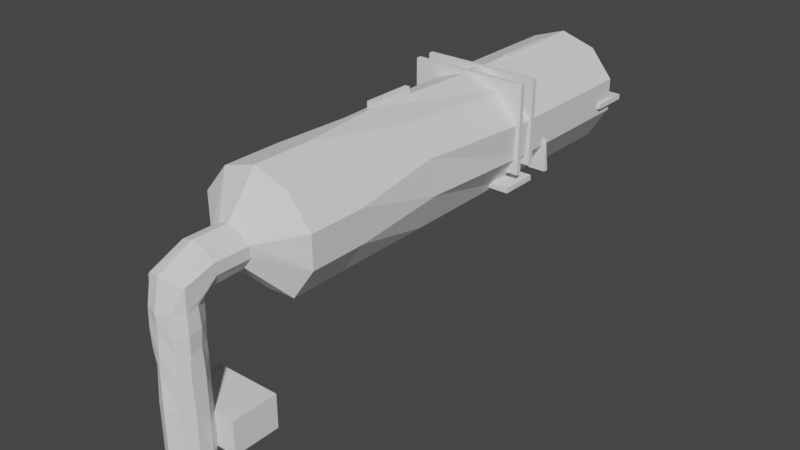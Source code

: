 # Source: Cave_Scene_4_Map.blend  (saved by Blender 3.6.11; exported with 4.5.12 LTS)
import bpy
from mathutils import Matrix  # noqa: F401  (used for matrix-valued properties, if any)

bpy.ops.wm.read_factory_settings(use_empty=True)
scene = bpy.context.scene
scene.name = 'Scene'

# ---- collections
col_collection = bpy.data.collections.new('Collection'); scene.collection.children.link(col_collection)

# ---- world
world_world = bpy.data.worlds.new('World'); scene.world = world_world
world_world.use_nodes = True; world_world.node_tree.nodes.clear()
_N = world_world.node_tree.nodes; _L = world_world.node_tree.links
n0 = _N.new('ShaderNodeOutputWorld'); n0.name = 'World Output'; n0.location = (300, 300)
n1 = _N.new('ShaderNodeBackground'); n1.name = 'Background'; n1.location = (10, 300)
n1.inputs[0].default_value = (0.05088, 0.05088, 0.05088, 1.0)
_L.new(n1.outputs[0], n0.inputs[0])
n0.is_active_output = True
world_world.color = (0.05088, 0.05088, 0.05088)
world_world.use_sun_shadow = False
world_world.sun_shadow_jitter_overblur = 0.0

# ---- meshes
me_cylinder = bpy.data.meshes.new('Cylinder')
me_cylinder.from_pydata([(0.01338, 1.009, -1.374), (0.0211, 0.9078, 1.015), (0.6394, 0.7567, -1.403), (0.5384, 0.8738, 0.9912), (0.8954, 0.3526, -1.422), (0.8961, 0.2807, 1.059), (0.9093, -0.2971, -1.449), (0.9417, -0.3014, 1.001), (0.6045, -0.8273, -1.326), (0.5867, -0.793, 0.9919), (0.02474, -1.098, -1.396), (0.007182, -1.003, 0.9883), (-0.5893, -0.8076, -1.385), (-0.5756, -0.8209, 1.001), (-0.9673, -0.2706, -1.406), (-0.9441, -0.361, 0.9335), (-0.9463, 0.2451, -1.427), (-0.9119, 0.2906, 1.013), (-0.6349, 0.829, -1.363), (-0.6323, 0.7601, 1.01), (0.03174, 1.038, -0.4865), (-0.07016, 1.024, -0.07517), (-0.00954, 1.012, 0.5323), (0.6132, 0.8017, 0.4651), (0.659, 0.7291, 0.01646), (0.5823, 0.8013, -0.4865), (0.9539, 0.3084, 0.5064), (0.8894, 0.2794, 0.05274), (0.9407, 0.3034, -0.4712), (0.9923, -0.3306, 0.488), (0.9506, -0.3116, 0.001698), (0.9107, -0.3591, -0.5096), (0.6271, -0.7953, 0.4292), (0.6441, -0.7553, 0.03467), (0.5811, -0.8252, -0.5284), (0.01217, -0.9665, 0.5184), (0.006187, -1.011, -0.0115), (-0.05555, -1.01, -0.5222), (-0.5928, -0.8478, 0.4727), (-0.5879, -0.809, 2.597e-05), (-0.5266, -0.7457, -0.4458), (-0.9501, -0.3104, 0.5), (-0.9173, -0.351, -0.07667), (-0.8816, -0.2589, -0.4864), (-0.8846, 0.2659, 0.545), (-0.9161, 0.3005, 0.04333), (-1.005, 0.3398, -0.5033), (-0.6276, 0.7851, 0.5544), (-0.5871, 0.8101, 0.02444), (-0.518, 0.803, -0.4692), (0.04936, 1.194, 1.16), (-2.628, 4.316, 1.16), (0.9244, 1.215, 1.519), (0.97, 1.061, 1.843), (0.615, 1.001, 2.121), (0.03544, 0.9752, 2.239), (-0.5474, 1.014, 2.137), (-0.9159, 0.9371, 1.871), (-0.8837, 1.136, 1.509), (-2.722, 4.117, 2.219), (0.9559, -0.3044, 1.597), (0.6009, -0.5804, 1.731), (0.03523, 1.051, 1.087), (0.5525, 1.012, 1.084), (0.9102, 0.7478, 1.289), (-0.6181, 0.9664, 1.127), (-0.8978, 0.7133, 1.261), (-0.93, -0.3961, 1.577), (-0.5615, -0.5877, 1.744), (0.02131, -0.698, 1.789), (-1.643, 4.194, 2.999), (0.5666, 1.15, 1.177), (0.06331, 4.156, 3.297), (1.76, 4.181, 2.95), (-0.604, 1.173, 1.243), (0.9244, 2.936, 1.519), (0.97, 2.783, 1.843), (0.615, 2.722, 2.121), (0.03544, 2.697, 2.239), (-0.5474, 2.736, 2.137), (-0.9159, 2.659, 1.871), (-0.8837, 2.858, 1.509), (0.04936, 2.916, 1.2), (0.5666, 2.871, 1.22), (2.8, 4.241, 2.138), (2.666, 4.395, 1.188), (-0.604, 2.894, 1.243), (0.1041, 4.374, 0.255), (1.619, 4.33, 0.3145), (-1.809, 4.353, 0.3809), (-2.628, 7.106, 1.16), (-2.722, 6.907, 2.219), (-1.643, 6.984, 2.999), (0.06331, 6.945, 3.297), (1.76, 6.97, 2.95), (2.8, 7.031, 2.138), (2.666, 7.185, 1.188), (0.1041, 7.164, 0.255), (1.619, 7.12, 0.3145), (-1.809, 7.143, 0.3809), (0.01338, 1.009, -2.075), (0.6394, 0.7567, -2.104), (0.8954, 0.3526, -2.123), (0.9093, -0.2971, -2.15), (0.6045, -0.8273, -2.027), (0.02474, -1.098, -2.097), (-0.5893, -0.8076, -2.086), (-0.9673, -0.2706, -2.107), (-0.9463, 0.2451, -2.128), (-0.6349, 0.829, -2.063), (0.9244, 4.845, 1.288), (-0.8837, 4.766, 1.278), (0.04936, 4.824, 1.2), (0.5666, 4.78, 1.22), (-0.604, 4.803, 1.243), (0.9244, 4.845, 1.086), (-0.8837, 4.766, 1.076), (0.04936, 4.824, 0.998), (0.5666, 4.78, 1.018), (-0.604, 4.803, 1.041), (-2.406, 11.52, 0.8871), (-2.848, 11.32, 1.917), (-2.045, 11.4, 2.798), (-0.4672, 11.36, 3.273), (1.314, 11.39, 3.113), (2.603, 11.45, 2.426), (2.785, 11.6, 1.479), (0.5757, 11.58, 0.2893), (2.044, 11.54, 0.509), (-1.345, 11.56, 0.2092), (-2.591, 18.14, 1.104), (-2.755, 17.94, 2.16), (-1.728, 18.02, 2.963), (-0.04195, 17.98, 3.297), (1.676, 18.0, 2.986), (2.768, 18.06, 2.196), (2.697, 18.22, 1.245), (0.198, 18.2, 0.2578), (1.708, 18.15, 0.3492), (-1.722, 18.18, 0.3431), (-2.591, 25.68, 1.104), (-2.755, 25.49, 2.16), (-1.728, 25.56, 2.963), (-0.04195, 25.52, 3.297), (1.676, 25.55, 2.986), (2.768, 25.61, 2.196), (2.697, 25.76, 1.245), (0.198, 25.74, 0.2578), (1.708, 25.7, 0.3492), (-1.722, 25.72, 0.3431), (0.6394, 0.7567, -2.718), (0.8954, 0.3526, -2.785), (0.9093, -0.2971, -2.812), (0.6045, -0.8273, -2.689), (0.02474, -1.098, -2.759), (-0.5893, -0.8076, -2.748), (-0.9673, -0.2706, -2.768), (-0.9463, 0.2451, -2.79), (-0.6349, 0.829, -2.725), (0.6394, 0.7567, -3.401), (0.8954, 0.3526, -3.419), (0.9093, -0.2971, -3.446), (0.6045, -0.8273, -3.323), (0.02474, -1.098, -3.394), (-0.5893, -0.8076, -3.383), (-0.9673, -0.2706, -3.403), (-0.9463, 0.2451, -3.424), (-0.6349, 0.829, -3.36)], [], [(22, 1, 3, 23), (23, 3, 5, 26), (26, 5, 7, 29), (29, 7, 9, 32), (32, 9, 11, 35), (35, 11, 13, 38), (38, 13, 15, 41), (41, 15, 17, 44), (44, 17, 19, 47), (47, 19, 1, 22), (18, 49, 20, 0), (49, 48, 21, 20), (48, 47, 22, 21), (16, 46, 49, 18), (46, 45, 48, 49), (45, 44, 47, 48), (14, 43, 46, 16), (43, 42, 45, 46), (42, 41, 44, 45), (12, 40, 43, 14), (40, 39, 42, 43), (39, 38, 41, 42), (10, 37, 40, 12), (37, 36, 39, 40), (36, 35, 38, 39), (8, 34, 37, 10), (34, 33, 36, 37), (33, 32, 35, 36), (6, 31, 34, 8), (31, 30, 33, 34), (30, 29, 32, 33), (4, 28, 31, 6), (28, 27, 30, 31), (27, 26, 29, 30), (2, 25, 28, 4), (25, 24, 27, 28), (24, 23, 26, 27), (0, 20, 25, 2), (20, 21, 24, 25), (21, 22, 23, 24), (61, 60, 53, 54), (63, 62, 50, 71), (60, 64, 52, 53), (64, 63, 71, 52), (62, 65, 74, 50), (65, 66, 58, 74), (66, 67, 57, 58), (67, 68, 56, 57), (68, 69, 55, 56), (69, 61, 54, 55), (11, 9, 61, 69), (13, 11, 69, 68), (15, 13, 68, 67), (17, 15, 67, 66), (19, 17, 66, 65), (1, 19, 65, 62), (5, 3, 63, 64), (7, 5, 64, 60), (3, 1, 62, 63), (9, 7, 60, 61), (82, 86, 89, 87), (78, 77, 73, 72), (81, 80, 59, 51), (77, 76, 84, 73), (58, 57, 80, 81), (52, 71, 83, 75), (80, 79, 70, 59), (55, 54, 77, 78), (74, 58, 81, 86), (56, 55, 78, 79), (53, 52, 75, 76), (50, 74, 86, 82), (71, 50, 82, 83), (57, 56, 79, 80), (86, 81, 51, 89), (54, 53, 76, 77), (83, 82, 87, 88), (75, 83, 88, 85), (79, 78, 72, 70), (76, 75, 85, 84), (89, 51, 90, 99), (70, 72, 93, 92), (51, 59, 91, 90), (85, 88, 98, 96), (72, 73, 94, 93), (87, 89, 99, 97), (73, 84, 95, 94), (84, 85, 96, 95), (59, 70, 92, 91), (88, 87, 97, 98), (0, 2, 101, 100), (4, 6, 103, 102), (2, 4, 102, 101), (18, 0, 100, 109), (16, 18, 109, 108), (14, 16, 108, 107), (12, 14, 107, 106), (10, 12, 106, 105), (8, 10, 105, 104), (6, 8, 104, 103), (83, 75, 110, 113), (82, 83, 113, 112), (82, 86, 114, 112), (81, 86, 114, 111), (112, 113, 118, 117), (111, 114, 119, 116), (112, 114, 119, 117), (113, 110, 115, 118), (111, 116, 81), (110, 75, 115), (98, 97, 127, 128), (93, 94, 124, 123), (90, 91, 121, 120), (94, 95, 125, 124), (96, 98, 128, 126), (91, 92, 122, 121), (97, 99, 129, 127), (95, 96, 126, 125), (92, 93, 123, 122), (99, 90, 120, 129), (126, 128, 138, 136), (123, 124, 134, 133), (120, 121, 131, 130), (129, 120, 130, 139), (124, 125, 135, 134), (121, 122, 132, 131), (127, 129, 139, 137), (125, 126, 136, 135), (122, 123, 133, 132), (128, 127, 137, 138), (137, 139, 149, 147), (135, 136, 146, 145), (132, 133, 143, 142), (138, 137, 147, 148), (136, 138, 148, 146), (133, 134, 144, 143), (130, 131, 141, 140), (139, 130, 140, 149), (134, 135, 145, 144), (131, 132, 142, 141), (105, 106, 155, 154), (102, 103, 152, 151), (106, 107, 156, 155), (103, 104, 153, 152), (107, 108, 157, 156), (104, 105, 154, 153), (101, 102, 151, 150), (108, 109, 158, 157), (155, 156, 165, 164), (153, 154, 163, 162), (151, 152, 161, 160), (156, 157, 166, 165), (154, 155, 164, 163), (152, 153, 162, 161), (150, 151, 160, 159), (157, 158, 167, 166), (159, 150, 158, 167)])
_uv = me_cylinder.uv_layers.new(name='UVMap')
_uv.uv.foreach_set('vector', [1.0, 0.875, 1.0, 1.0, 0.9, 1.0, 0.9, 0.875, 0.9, 0.875, 0.9, 1.0, 0.8, 1.0, 0.8, 0.875, 0.8, 0.875, 0.8, 1.0, 0.7, 1.0, 0.7, 0.875, 0.7, 0.875, 0.7, 1.0, 0.6, 1.0, 0.6, 0.875, 0.6, 0.875, 0.6, 1.0, 0.5, 1.0, 0.5, 0.875, 0.5, 0.875, 0.5, 1.0, 0.4, 1.0, 0.4, 0.875, 0.4, 0.875, 0.4, 1.0, 0.3, 1.0, 0.3, 0.875, 0.3, 0.875, 0.3, 1.0, 0.2, 1.0, 0.2, 0.875, 0.2, 0.875, 0.2, 1.0, 0.1, 1.0, 0.1, 0.875, 0.1, 0.875, 0.1, 1.0, -7.451e-08, 1.0, -7.451e-08, 0.875, 0.1, 0.5, 0.1, 0.625, -7.451e-08, 0.625, -7.451e-08, 0.5, 0.1, 0.625, 0.1, 0.75, -7.451e-08, 0.75, -7.451e-08, 0.625, 0.1, 0.75, 0.1, 0.875, -7.451e-08, 0.875, -7.451e-08, 0.75, 0.2, 0.5, 0.2, 0.625, 0.1, 0.625, 0.1, 0.5, 0.2, 0.625, 0.2, 0.75, 0.1, 0.75, 0.1, 0.625, 0.2, 0.75, 0.2, 0.875, 0.1, 0.875, 0.1, 0.75, 0.3, 0.5, 0.3, 0.625, 0.2, 0.625, 0.2, 0.5, 0.3, 0.625, 0.3, 0.75, 0.2, 0.75, 0.2, 0.625, 0.3, 0.75, 0.3, 0.875, 0.2, 0.875, 0.2, 0.75, 0.4, 0.5, 0.4, 0.625, 0.3, 0.625, 0.3, 0.5, 0.4, 0.625, 0.4, 0.75, 0.3, 0.75, 0.3, 0.625, 0.4, 0.75, 0.4, 0.875, 0.3, 0.875, 0.3, 0.75, 0.5, 0.5, 0.5, 0.625, 0.4, 0.625, 0.4, 0.5, 0.5, 0.625, 0.5, 0.75, 0.4, 0.75, 0.4, 0.625, 0.5, 0.75, 0.5, 0.875, 0.4, 0.875, 0.4, 0.75, 0.6, 0.5, 0.6, 0.625, 0.5, 0.625, 0.5, 0.5, 0.6, 0.625, 0.6, 0.75, 0.5, 0.75, 0.5, 0.625, 0.6, 0.75, 0.6, 0.875, 0.5, 0.875, 0.5, 0.75, 0.7, 0.5, 0.7, 0.625, 0.6, 0.625, 0.6, 0.5, 0.7, 0.625, 0.7, 0.75, 0.6, 0.75, 0.6, 0.625, 0.7, 0.75, 0.7, 0.875, 0.6, 0.875, 0.6, 0.75, 0.8, 0.5, 0.8, 0.625, 0.7, 0.625, 0.7, 0.5, 0.8, 0.625, 0.8, 0.75, 0.7, 0.75, 0.7, 0.625, 0.8, 0.75, 0.8, 0.875, 0.7, 0.875, 0.7, 0.75, 0.9, 0.5, 0.9, 0.625, 0.8, 0.625, 0.8, 0.5, 0.9, 0.625, 0.9, 0.75, 0.8, 0.75, 0.8, 0.625, 0.9, 0.75, 0.9, 0.875, 0.8, 0.875, 0.8, 0.75, 1.0, 0.5, 1.0, 0.625, 0.9, 0.625, 0.9, 0.5, 1.0, 0.625, 1.0, 0.75, 0.9, 0.75, 0.9, 0.625, 1.0, 0.75, 1.0, 0.875, 0.9, 0.875, 0.9, 0.75, 0.6, 1.0, 0.7, 1.0, 0.7, 1.0, 0.6, 1.0, 0.9, 1.0, 1.0, 1.0, 1.0, 1.0, 0.9, 1.0, 0.7, 1.0, 0.8, 1.0, 0.8, 1.0, 0.7, 1.0, 0.8, 1.0, 0.9, 1.0, 0.9, 1.0, 0.8, 1.0, -7.451e-08, 1.0, 0.1, 1.0, 0.1, 1.0, -7.451e-08, 1.0, 0.1, 1.0, 0.2, 1.0, 0.2, 1.0, 0.1, 1.0, 0.2, 1.0, 0.3, 1.0, 0.3, 1.0, 0.2, 1.0, 0.3, 1.0, 0.4, 1.0, 0.4, 1.0, 0.3, 1.0, 0.4, 1.0, 0.5, 1.0, 0.5, 1.0, 0.4, 1.0, 0.5, 1.0, 0.6, 1.0, 0.6, 1.0, 0.5, 1.0, 0.5, 1.0, 0.6, 1.0, 0.6, 1.0, 0.5, 1.0, 0.4, 1.0, 0.5, 1.0, 0.5, 1.0, 0.4, 1.0, 0.3, 1.0, 0.4, 1.0, 0.4, 1.0, 0.3, 1.0, 0.2, 1.0, 0.3, 1.0, 0.3, 1.0, 0.2, 1.0, 0.1, 1.0, 0.2, 1.0, 0.2, 1.0, 0.1, 1.0, -7.451e-08, 1.0, 0.1, 1.0, 0.1, 1.0, -7.451e-08, 1.0, 0.8, 1.0, 0.9, 1.0, 0.9, 1.0, 0.8, 1.0, 0.7, 1.0, 0.8, 1.0, 0.8, 1.0, 0.7, 1.0, 0.9, 1.0, 1.0, 1.0, 1.0, 1.0, 0.9, 1.0, 0.6, 1.0, 0.7, 1.0, 0.7, 1.0, 0.6, 1.0, -7.451e-08, 1.0, 0.1, 1.0, 0.1, 1.0, -7.451e-08, 1.0, 0.5, 1.0, 0.6, 1.0, 0.6, 1.0, 0.5, 1.0, 0.2, 1.0, 0.3, 1.0, 0.3, 1.0, 0.2, 1.0, 0.6, 1.0, 0.7, 1.0, 0.7, 1.0, 0.6, 1.0, 0.2, 1.0, 0.3, 1.0, 0.3, 1.0, 0.2, 1.0, 0.8, 1.0, 0.9, 1.0, 0.9, 1.0, 0.8, 1.0, 0.3, 1.0, 0.4, 1.0, 0.4, 1.0, 0.3, 1.0, 0.5, 1.0, 0.6, 1.0, 0.6, 1.0, 0.5, 1.0, 0.1, 1.0, 0.2, 1.0, 0.2, 1.0, 0.1, 1.0, 0.4, 1.0, 0.5, 1.0, 0.5, 1.0, 0.4, 1.0, 0.7, 1.0, 0.8, 1.0, 0.8, 1.0, 0.7, 1.0, -7.451e-08, 1.0, 0.1, 1.0, 0.1, 1.0, -7.451e-08, 1.0, 0.9, 1.0, 1.0, 1.0, 1.0, 1.0, 0.9, 1.0, 0.3, 1.0, 0.4, 1.0, 0.4, 1.0, 0.3, 1.0, 0.1, 1.0, 0.2, 1.0, 0.2, 1.0, 0.1, 1.0, 0.6, 1.0, 0.7, 1.0, 0.7, 1.0, 0.6, 1.0, 0.9, 1.0, 1.0, 1.0, 1.0, 1.0, 0.9, 1.0, 0.8, 1.0, 0.9, 1.0, 0.9, 1.0, 0.8, 1.0, 0.4, 1.0, 0.5, 1.0, 0.5, 1.0, 0.4, 1.0, 0.7, 1.0, 0.8, 1.0, 0.8, 1.0, 0.7, 1.0, 0.1, 1.0, 0.2, 1.0, 0.2, 1.0, 0.1, 1.0, 0.4, 1.0, 0.5, 1.0, 0.5, 1.0, 0.4, 1.0, 0.2, 1.0, 0.3, 1.0, 0.3, 1.0, 0.2, 1.0, 0.8, 1.0, 0.9, 1.0, 0.9, 1.0, 0.8, 1.0, 0.5, 1.0, 0.6, 1.0, 0.6, 1.0, 0.5, 1.0, -7.451e-08, 1.0, 0.1, 1.0, 0.1, 1.0, -7.451e-08, 1.0, 0.6, 1.0, 0.7, 1.0, 0.7, 1.0, 0.6, 1.0, 0.7, 1.0, 0.8, 1.0, 0.8, 1.0, 0.7, 1.0, 0.3, 1.0, 0.4, 1.0, 0.4, 1.0, 0.3, 1.0, 0.9, 1.0, 1.0, 1.0, 1.0, 1.0, 0.9, 1.0, 1.0, 0.5, 0.9, 0.5, 0.9, 0.5, 1.0, 0.5, 0.8, 0.5, 0.7, 0.5, 0.7, 0.5, 0.8, 0.5, 0.9, 0.5, 0.8, 0.5, 0.8, 0.5, 0.9, 0.5, 0.1, 0.5, -7.451e-08, 0.5, -7.451e-08, 0.5, 0.1, 0.5, 0.2, 0.5, 0.1, 0.5, 0.1, 0.5, 0.2, 0.5, 0.3, 0.5, 0.2, 0.5, 0.2, 0.5, 0.3, 0.5, 0.4, 0.5, 0.3, 0.5, 0.3, 0.5, 0.4, 0.5, 0.5, 0.5, 0.4, 0.5, 0.4, 0.5, 0.5, 0.5, 0.6, 0.5, 0.5, 0.5, 0.5, 0.5, 0.6, 0.5, 0.7, 0.5, 0.6, 0.5, 0.6, 0.5, 0.7, 0.5, 0.9, 1.0, 0.8, 1.0, 0.8, 1.0, 0.9, 1.0, 1.0, 1.0, 0.9, 1.0, 0.9, 1.0, 1.0, 1.0, -7.451e-08, 1.0, 0.1, 1.0, 0.1, 1.0, -7.451e-08, 1.0, 0.2, 1.0, 0.1, 1.0, 0.1, 1.0, 0.2, 1.0, 1.0, 1.0, 0.9, 1.0, 0.9, 1.0, 1.0, 1.0, 0.2, 1.0, 0.1, 1.0, 0.1, 1.0, 0.2, 1.0, -7.451e-08, 1.0, 0.1, 1.0, 0.1, 1.0, -7.451e-08, 1.0, 0.9, 1.0, 0.8, 1.0, 0.8, 1.0, 0.9, 1.0, 0.2, 1.0, 0.2, 1.0, 0.2, 1.0, 0.8, 1.0, 0.8, 1.0, 0.8, 1.0, 0.9, 1.0, 1.0, 1.0, 1.0, 1.0, 0.9, 1.0, 0.5, 1.0, 0.6, 1.0, 0.6, 1.0, 0.5, 1.0, 0.2, 1.0, 0.3, 1.0, 0.3, 1.0, 0.2, 1.0, 0.6, 1.0, 0.7, 1.0, 0.7, 1.0, 0.6, 1.0, 0.8, 1.0, 0.9, 1.0, 0.9, 1.0, 0.8, 1.0, 0.3, 1.0, 0.4, 1.0, 0.4, 1.0, 0.3, 1.0, -7.451e-08, 1.0, 0.1, 1.0, 0.1, 1.0, -7.451e-08, 1.0, 0.7, 1.0, 0.8, 1.0, 0.8, 1.0, 0.7, 1.0, 0.4, 1.0, 0.5, 1.0, 0.5, 1.0, 0.4, 1.0, 0.1, 1.0, 0.2, 1.0, 0.2, 1.0, 0.1, 1.0, 0.8, 1.0, 0.9, 1.0, 0.9, 1.0, 0.8, 1.0, 0.5, 1.0, 0.6, 1.0, 0.6, 1.0, 0.5, 1.0, 0.2, 1.0, 0.3, 1.0, 0.3, 1.0, 0.2, 1.0, 0.1, 1.0, 0.2, 1.0, 0.2, 1.0, 0.1, 1.0, 0.6, 1.0, 0.7, 1.0, 0.7, 1.0, 0.6, 1.0, 0.3, 1.0, 0.4, 1.0, 0.4, 1.0, 0.3, 1.0, -7.451e-08, 1.0, 0.1, 1.0, 0.1, 1.0, -7.451e-08, 1.0, 0.7, 1.0, 0.8, 1.0, 0.8, 1.0, 0.7, 1.0, 0.4, 1.0, 0.5, 1.0, 0.5, 1.0, 0.4, 1.0, 0.9, 1.0, 1.0, 1.0, 1.0, 1.0, 0.9, 1.0, -7.451e-08, 1.0, 0.1, 1.0, 0.1, 1.0, -7.451e-08, 1.0, 0.7, 1.0, 0.8, 1.0, 0.8, 1.0, 0.7, 1.0, 0.4, 1.0, 0.5, 1.0, 0.5, 1.0, 0.4, 1.0, 0.9, 1.0, 1.0, 1.0, 1.0, 1.0, 0.9, 1.0, 0.8, 1.0, 0.9, 1.0, 0.9, 1.0, 0.8, 1.0, 0.5, 1.0, 0.6, 1.0, 0.6, 1.0, 0.5, 1.0, 0.2, 1.0, 0.3, 1.0, 0.3, 1.0, 0.2, 1.0, 0.1, 1.0, 0.2, 1.0, 0.2, 1.0, 0.1, 1.0, 0.6, 1.0, 0.7, 1.0, 0.7, 1.0, 0.6, 1.0, 0.3, 1.0, 0.4, 1.0, 0.4, 1.0, 0.3, 1.0, 0.5, 0.5, 0.4, 0.5, 0.4, 0.5, 0.5, 0.5, 0.8, 0.5, 0.7, 0.5, 0.7, 0.5, 0.8, 0.5, 0.4, 0.5, 0.3, 0.5, 0.3, 0.5, 0.4, 0.5, 0.7, 0.5, 0.6, 0.5, 0.6, 0.5, 0.7, 0.5, 0.3, 0.5, 0.2, 0.5, 0.2, 0.5, 0.3, 0.5, 0.6, 0.5, 0.5, 0.5, 0.5, 0.5, 0.6, 0.5, 0.9, 0.5, 0.8, 0.5, 0.8, 0.5, 0.9, 0.5, 0.2, 0.5, 0.1, 0.5, 0.1, 0.5, 0.2, 0.5, 0.4, 0.5, 0.3, 0.5, 0.3, 0.5, 0.4, 0.5, 0.6, 0.5, 0.5, 0.5, 0.5, 0.5, 0.6, 0.5, 0.8, 0.5, 0.7, 0.5, 0.7, 0.5, 0.8, 0.5, 0.3, 0.5, 0.2, 0.5, 0.2, 0.5, 0.3, 0.5, 0.5, 0.5, 0.4, 0.5, 0.4, 0.5, 0.5, 0.5, 0.7, 0.5, 0.6, 0.5, 0.6, 0.5, 0.7, 0.5, 0.9, 0.5, 0.8, 0.5, 0.8, 0.5, 0.9, 0.5, 0.2, 0.5, 0.1, 0.5, 0.1, 0.5, 0.2, 0.5, 0.9, 0.5, 0.9, 0.5, 0.1, 0.5, 0.1, 0.5])
me_cylinder.update()
me_cube_001 = bpy.data.meshes.new('Cube.001')
me_cube_001.from_pydata([(-1.0, -1.0, -1.0), (-1.0, -1.0, 1.0), (-1.0, 1.0, -1.0), (-1.0, 1.0, 1.0), (1.0, -1.0, -1.0), (1.0, -1.0, 1.0), (1.0, 1.0, -1.0), (1.0, 1.0, 1.0)], [], [(0, 1, 3, 2), (2, 3, 7, 6), (6, 7, 5, 4), (4, 5, 1, 0), (2, 6, 4, 0), (7, 3, 1, 5)])
_uv = me_cube_001.uv_layers.new(name='UVMap')
_uv.uv.foreach_set('vector', [0.375, 0.0, 0.625, 0.0, 0.625, 0.25, 0.375, 0.25, 0.375, 0.25, 0.625, 0.25, 0.625, 0.5, 0.375, 0.5, 0.375, 0.5, 0.625, 0.5, 0.625, 0.75, 0.375, 0.75, 0.375, 0.75, 0.625, 0.75, 0.625, 1.0, 0.375, 1.0, 0.125, 0.5, 0.375, 0.5, 0.375, 0.75, 0.125, 0.75, 0.625, 0.5, 0.875, 0.5, 0.875, 0.75, 0.625, 0.75])
me_cube_001.update()
me_cube_002 = bpy.data.meshes.new('Cube.002')
me_cube_002.from_pydata([(-1.0, -1.0, -1.0), (-1.0, -1.0, 1.0), (-1.0, 1.0, -1.0), (-1.0, 1.0, 1.0), (1.0, -1.0, -1.0), (1.0, -1.0, 1.0), (1.0, 1.0, -1.0), (1.0, 1.0, 1.0)], [], [(0, 1, 3, 2), (2, 3, 7, 6), (6, 7, 5, 4), (4, 5, 1, 0), (2, 6, 4, 0), (7, 3, 1, 5)])
_uv = me_cube_002.uv_layers.new(name='UVMap')
_uv.uv.foreach_set('vector', [0.375, 0.0, 0.625, 0.0, 0.625, 0.25, 0.375, 0.25, 0.375, 0.25, 0.625, 0.25, 0.625, 0.5, 0.375, 0.5, 0.375, 0.5, 0.625, 0.5, 0.625, 0.75, 0.375, 0.75, 0.375, 0.75, 0.625, 0.75, 0.625, 1.0, 0.375, 1.0, 0.125, 0.5, 0.375, 0.5, 0.375, 0.75, 0.125, 0.75, 0.625, 0.5, 0.875, 0.5, 0.875, 0.75, 0.625, 0.75])
me_cube_002.update()
me_cube_003 = bpy.data.meshes.new('Cube.003')
me_cube_003.from_pydata([(-1.0, -1.0, -1.0), (-1.0, -1.0, 1.0), (-1.0, 1.0, -1.0), (-1.0, 1.0, 1.0), (1.0, -1.0, -1.0), (1.0, -1.0, 1.0), (1.0, 1.0, -1.0), (1.0, 1.0, 1.0)], [], [(0, 1, 3, 2), (2, 3, 7, 6), (6, 7, 5, 4), (4, 5, 1, 0), (2, 6, 4, 0), (7, 3, 1, 5)])
_uv = me_cube_003.uv_layers.new(name='UVMap')
_uv.uv.foreach_set('vector', [0.375, 0.0, 0.625, 0.0, 0.625, 0.25, 0.375, 0.25, 0.375, 0.25, 0.625, 0.25, 0.625, 0.5, 0.375, 0.5, 0.375, 0.5, 0.625, 0.5, 0.625, 0.75, 0.375, 0.75, 0.375, 0.75, 0.625, 0.75, 0.625, 1.0, 0.375, 1.0, 0.125, 0.5, 0.375, 0.5, 0.375, 0.75, 0.125, 0.75, 0.625, 0.5, 0.875, 0.5, 0.875, 0.75, 0.625, 0.75])
me_cube_003.update()
me_cube_004 = bpy.data.meshes.new('Cube.004')
me_cube_004.from_pydata([(-1.0, -1.0, -1.036), (-1.0, -1.0, 1.1), (-1.0, 1.0, -1.036), (-1.0, 1.0, 1.1), (1.0, -1.0, -1.036), (1.0, -1.0, 1.1), (1.0, 1.0, -1.036), (1.0, 1.0, 1.1)], [], [(0, 1, 3, 2), (2, 3, 7, 6), (6, 7, 5, 4), (4, 5, 1, 0), (2, 6, 4, 0), (7, 3, 1, 5)])
_uv = me_cube_004.uv_layers.new(name='UVMap')
_uv.uv.foreach_set('vector', [0.375, 0.0, 0.625, 0.0, 0.625, 0.25, 0.375, 0.25, 0.375, 0.25, 0.625, 0.25, 0.625, 0.5, 0.375, 0.5, 0.375, 0.5, 0.625, 0.5, 0.625, 0.75, 0.375, 0.75, 0.375, 0.75, 0.625, 0.75, 0.625, 1.0, 0.375, 1.0, 0.125, 0.5, 0.375, 0.5, 0.375, 0.75, 0.125, 0.75, 0.625, 0.5, 0.875, 0.5, 0.875, 0.75, 0.625, 0.75])
me_cube_004.update()
me_cube_005 = bpy.data.meshes.new('Cube.005')
me_cube_005.from_pydata([(-1.0, -1.0, 0.05981), (-1.0, -1.0, 1.0), (-1.0, 1.0, 0.05981), (-1.0, 1.0, 1.0), (1.0, -1.0, 0.05981), (1.0, -1.0, 1.0), (1.0, 1.0, 0.05981), (1.0, 1.0, 1.0)], [], [(0, 1, 3, 2), (2, 3, 7, 6), (6, 7, 5, 4), (4, 5, 1, 0), (2, 6, 4, 0), (7, 3, 1, 5)])
_uv = me_cube_005.uv_layers.new(name='UVMap')
_uv.uv.foreach_set('vector', [0.375, 0.0, 0.625, 0.0, 0.625, 0.25, 0.375, 0.25, 0.375, 0.25, 0.625, 0.25, 0.625, 0.5, 0.375, 0.5, 0.375, 0.5, 0.625, 0.5, 0.625, 0.75, 0.375, 0.75, 0.375, 0.75, 0.625, 0.75, 0.625, 1.0, 0.375, 1.0, 0.125, 0.5, 0.375, 0.5, 0.375, 0.75, 0.125, 0.75, 0.625, 0.5, 0.875, 0.5, 0.875, 0.75, 0.625, 0.75])
me_cube_005.update()
me_cube_006 = bpy.data.meshes.new('Cube.006')
me_cube_006.from_pydata([(-1.0, -1.0, -0.02022), (-1.0, -1.0, 0.4701), (-1.0, 1.0, -0.02022), (-1.0, 1.0, 0.4701), (1.0, -1.0, 0.4701), (1.0, 1.0, 0.4701)], [], [(0, 1, 3, 2), (0, 2, 5, 4), (1, 0, 4), (2, 3, 5), (5, 3, 1, 4)])
_uv = me_cube_006.uv_layers.new(name='UVMap')
_uv.uv.foreach_set('vector', [0.375, 0.0, 0.625, 0.0, 0.625, 0.25, 0.375, 0.25, 0.375, 0.0, 0.375, 0.25, 0.625, 0.5, 0.625, 0.75, 0.875, 0.75, 0.375, 0.0, 0.625, 0.75, 0.375, 0.25, 0.875, 0.5, 0.625, 0.5, 0.625, 0.5, 0.875, 0.5, 0.875, 0.75, 0.625, 0.75])
me_cube_006.update()
me_cube_007 = bpy.data.meshes.new('Cube.007')
me_cube_007.from_pydata([(-1.0, -1.0, -0.7487), (-1.0, -1.0, 0.4701), (-1.0, 1.0, -0.7487), (-1.0, 1.0, 0.4701), (1.0, -1.0, -0.7487), (1.0, -1.0, 0.4701), (1.0, 1.0, -0.7487), (1.0, 1.0, 0.4701)], [], [(0, 1, 3, 2), (2, 3, 7, 6), (6, 7, 5, 4), (4, 5, 1, 0), (2, 6, 4, 0), (7, 3, 1, 5)])
_uv = me_cube_007.uv_layers.new(name='UVMap')
_uv.uv.foreach_set('vector', [0.375, 0.0, 0.625, 0.0, 0.625, 0.25, 0.375, 0.25, 0.375, 0.25, 0.625, 0.25, 0.625, 0.5, 0.375, 0.5, 0.375, 0.5, 0.625, 0.5, 0.625, 0.75, 0.375, 0.75, 0.375, 0.75, 0.625, 0.75, 0.625, 1.0, 0.375, 1.0, 0.125, 0.5, 0.375, 0.5, 0.375, 0.75, 0.125, 0.75, 0.625, 0.5, 0.875, 0.5, 0.875, 0.75, 0.625, 0.75])
me_cube_007.update()
me_cube_008 = bpy.data.meshes.new('Cube.008')
me_cube_008.from_pydata([(-1.0, -1.0, -0.7487), (-1.0, -1.0, 0.4701), (-1.0, 1.0, -0.7487), (-1.0, 1.0, 0.4701), (1.0, -1.0, -0.7487), (1.0, -1.0, 0.4701), (1.0, 1.0, -0.7487), (1.0, 1.0, 0.4701)], [], [(0, 1, 3, 2), (2, 3, 7, 6), (6, 7, 5, 4), (4, 5, 1, 0), (2, 6, 4, 0), (7, 3, 1, 5)])
_uv = me_cube_008.uv_layers.new(name='UVMap')
_uv.uv.foreach_set('vector', [0.375, 0.0, 0.625, 0.0, 0.625, 0.25, 0.375, 0.25, 0.375, 0.25, 0.625, 0.25, 0.625, 0.5, 0.375, 0.5, 0.375, 0.5, 0.625, 0.5, 0.625, 0.75, 0.375, 0.75, 0.375, 0.75, 0.625, 0.75, 0.625, 1.0, 0.375, 1.0, 0.125, 0.5, 0.375, 0.5, 0.375, 0.75, 0.125, 0.75, 0.625, 0.5, 0.875, 0.5, 0.875, 0.75, 0.625, 0.75])
me_cube_008.update()
me_cube_009 = bpy.data.meshes.new('Cube.009')
me_cube_009.from_pydata([(-1.0, -1.0, 0.05981), (-1.0, -1.0, 1.0), (-1.0, 1.0, 0.05981), (-1.0, 1.0, 1.0), (1.0, -1.0, 0.05981), (1.0, -1.0, 1.0), (1.0, 1.0, 0.05981), (1.0, 1.0, 1.0)], [], [(0, 1, 3, 2), (2, 3, 7, 6), (6, 7, 5, 4), (4, 5, 1, 0), (2, 6, 4, 0), (7, 3, 1, 5)])
_uv = me_cube_009.uv_layers.new(name='UVMap')
_uv.uv.foreach_set('vector', [0.375, 0.0, 0.625, 0.0, 0.625, 0.25, 0.375, 0.25, 0.375, 0.25, 0.625, 0.25, 0.625, 0.5, 0.375, 0.5, 0.375, 0.5, 0.625, 0.5, 0.625, 0.75, 0.375, 0.75, 0.375, 0.75, 0.625, 0.75, 0.625, 1.0, 0.375, 1.0, 0.125, 0.5, 0.375, 0.5, 0.375, 0.75, 0.125, 0.75, 0.625, 0.5, 0.875, 0.5, 0.875, 0.75, 0.625, 0.75])
me_cube_009.update()
me_cube_010 = bpy.data.meshes.new('Cube.010')
me_cube_010.from_pydata([(-1.0, -1.0, -1.0), (-1.0, -1.0, 1.0), (-1.0, 1.0, -1.0), (-1.0, 1.0, 1.0), (1.0, -1.0, -1.0), (1.0, -1.0, 1.0), (1.0, 1.0, -1.0), (1.0, 1.0, 1.0), (-0.929, -0.8714, -1.0), (-0.929, -0.8714, 1.0), (-0.929, 0.8714, -1.0), (-0.929, 0.8714, 1.0), (0.929, -0.8714, -1.0), (0.929, -0.8714, 1.0), (0.929, 0.8714, -1.0), (0.929, 0.8714, 1.0), (-1.0, -1.0, 15.74), (-1.0, 1.0, 15.74), (1.0, -1.0, 15.74), (1.0, 1.0, 15.74), (-0.929, -0.8714, 15.74), (-0.929, 0.8714, 15.74), (0.929, -0.8714, 15.74), (0.929, 0.8714, 15.74), (-7.024e-09, -1.0, 1.0), (-5.055e-08, -0.8714, 1.0), (1.0, -1.0, 8.369), (-1.0, -1.0, 8.369), (0.0, -1.0, 15.74), (-5.96e-08, -0.8714, 15.74), (0.9645, -0.9357, 15.74), (-0.9645, -0.9357, 15.74), (0.929, -0.8714, 8.369), (-0.929, -0.8714, 8.369), (-2.98e-08, -0.9357, 15.74), (-0.3651, -1.0, 1.0), (-0.3392, -0.8714, 1.0), (1.0, -1.0, 4.685), (-1.0, -1.0, 4.685), (-0.5, -1.0, 15.74), (-0.4645, -0.8714, 15.74), (0.9467, -0.9036, 15.74), (-0.9822, -0.9679, 15.74), (0.929, -0.8714, 4.685), (-0.929, -0.8714, 12.05), (0.3651, -1.0, 1.0), (0.3392, -0.8714, 1.0), (1.0, -1.0, 12.05), (-1.0, -1.0, 12.05), (0.5, -1.0, 15.74), (0.4645, -0.8714, 15.74), (0.9822, -0.9679, 15.74), (-0.9467, -0.9036, 15.74), (0.929, -0.8714, 12.05), (-0.929, -0.8714, 4.685), (-5.055e-08, -0.8714, 12.05), (-0.3392, -0.8714, 8.369), (0.3392, -0.8714, 8.369), (-4.47e-08, -0.9036, 15.74), (-1.49e-08, -0.9679, 15.74), (0.4822, -0.9357, 15.74), (-0.4822, -0.9357, 15.74), (-7.024e-09, -1.0, 12.05), (0.3651, -1.0, 8.369), (-0.3651, -1.0, 8.369), (-0.3651, -1.0, 4.685), (0.3651, -1.0, 4.685), (0.3651, -1.0, 12.05), (-0.4911, -0.9679, 15.74), (0.4911, -0.9679, 15.74), (0.4734, -0.9036, 15.74), (0.3392, -0.8714, 4.685), (-0.3392, -0.8714, 4.685), (-0.3392, -0.8714, 12.05), (0.3392, -0.8714, 12.05), (-0.4734, -0.9036, 15.74), (-0.3651, -1.0, 12.05)], [], [(0, 1, 3, 2), (2, 3, 7, 6), (6, 7, 5, 4), (4, 5, 45, 24, 35, 1, 0), (8, 10, 11, 9), (10, 14, 15, 11), (14, 12, 13, 15), (12, 8, 9, 36, 25, 46, 13), (0, 8, 12, 4), (3, 17, 19, 7), (6, 14, 10, 2), (13, 43, 32, 53, 22, 23, 15), (76, 39, 16, 48), (2, 10, 8, 0), (4, 12, 14, 6), (1, 38, 27, 48, 16, 17, 3), (19, 23, 22, 41, 30, 51, 18), (16, 42, 31, 52, 20, 21, 17), (75, 40, 20, 52), (17, 21, 23, 19), (11, 21, 20, 44, 33, 54, 9), (74, 50, 22, 53), (7, 19, 18, 47, 26, 37, 5), (15, 23, 21, 11), (20, 21, 23, 22, 50, 29, 40), (73, 40, 29, 55), (71, 57, 32, 43), (70, 50, 29, 58), (69, 60, 34, 59), (68, 61, 31, 42), (67, 49, 28, 62), (65, 64, 27, 38), (35, 65, 38, 1), (37, 26, 63, 66), (5, 37, 66, 45), (47, 18, 49, 67), (26, 47, 67, 63), (59, 34, 61, 68), (28, 59, 68, 39), (39, 68, 42, 16), (51, 30, 60, 69), (18, 51, 69, 49), (49, 69, 59, 28), (41, 22, 50, 70), (30, 41, 70, 60), (60, 70, 58, 34), (46, 71, 43, 13), (54, 33, 56, 72), (9, 54, 72, 36), (44, 20, 40, 73), (33, 44, 73, 56), (55, 29, 50, 74), (57, 74, 53, 32), (58, 29, 40, 75), (34, 58, 75, 61), (61, 75, 52, 31), (62, 28, 39, 76), (64, 76, 48, 27), (36, 46, 13, 15, 11, 9), (46, 36, 35, 45), (65, 35, 36), (65, 36, 72), (64, 65, 72), (64, 72, 56), (76, 64, 56), (76, 56, 73), (76, 73, 62), (71, 46, 45), (62, 73, 55), (62, 55, 74), (62, 74, 67), (71, 45, 66), (57, 71, 66), (57, 66, 63), (74, 57, 63), (74, 63, 67)])
_uv = me_cube_010.uv_layers.new(name='UVMap')
_uv.uv.foreach_set('vector', [0.375, 0.0, 0.625, 0.0, 0.625, 0.25, 0.375, 0.25, 0.375, 0.25, 0.625, 0.25, 0.625, 0.5, 0.375, 0.5, 0.375, 0.5, 0.625, 0.5, 0.625, 0.75, 0.375, 0.75, 0.375, 0.75, 0.625, 0.75, 0.625, 0.8125, 0.625, 0.875, 0.625, 0.9375, 0.625, 1.0, 0.375, 1.0, 0.375, 0.0, 0.375, 0.25, 0.625, 0.25, 0.625, 0.0, 0.375, 0.25, 0.375, 0.5, 0.625, 0.5, 0.625, 0.25, 0.375, 0.5, 0.375, 0.75, 0.625, 0.75, 0.625, 0.5, 0.375, 0.75, 0.375, 1.0, 0.625, 1.0, 0.625, 0.9375, 0.625, 0.875, 0.625, 0.8125, 0.625, 0.75, 0.375, 1.0, 0.375, 1.0, 0.375, 0.75, 0.375, 0.75, 0.625, 0.25, 0.625, 0.25, 0.625, 0.5, 0.625, 0.5, 0.375, 0.5, 0.375, 0.5, 0.375, 0.25, 0.375, 0.25, 0.625, 0.75, 0.625, 0.75, 0.625, 0.75, 0.625, 0.75, 0.625, 0.75, 0.625, 0.5, 0.625, 0.5, 0.625, 0.9375, 0.625, 0.9375, 0.625, 1.0, 0.625, 1.0, 0.375, 0.25, 0.375, 0.25, 0.375, 0.0, 0.375, 0.0, 0.375, 0.75, 0.375, 0.75, 0.375, 0.5, 0.375, 0.5, 0.625, 0.0, 0.625, 0.0, 0.625, 0.0, 0.625, 0.0, 0.625, 0.0, 0.625, 0.25, 0.625, 0.25, 0.625, 0.5, 0.625, 0.5, 0.625, 0.75, 0.625, 0.75, 0.625, 0.75, 0.625, 0.75, 0.625, 0.75, 0.625, 0.0, 0.625, 0.0, 0.625, 0.0, 0.625, 0.0, 0.625, 0.0, 0.625, 0.25, 0.625, 0.25, 0.625, 0.9375, 0.625, 0.9375, 0.625, 1.0, 0.625, 1.0, 0.625, 0.25, 0.625, 0.25, 0.625, 0.5, 0.625, 0.5, 0.625, 0.25, 0.625, 0.25, 0.625, 0.0, 0.625, 0.0, 0.625, 0.0, 0.625, 0.0, 0.625, 0.0, 0.625, 0.8125, 0.625, 0.8125, 0.625, 0.75, 0.625, 0.75, 0.625, 0.5, 0.625, 0.5, 0.625, 0.75, 0.625, 0.75, 0.625, 0.75, 0.625, 0.75, 0.625, 0.75, 0.625, 0.5, 0.625, 0.5, 0.625, 0.25, 0.625, 0.25, 0.0, 0.0, 0.0, 0.0, 0.0, 0.0, 0.0, 0.0, 0.0, 0.0, 0.0, 0.0, 0.0, 0.0, 0.625, 0.9375, 0.625, 0.9375, 0.625, 0.875, 0.625, 0.875, 0.625, 0.8125, 0.625, 0.8125, 0.625, 0.75, 0.625, 0.75, 0.625, 0.8125, 0.625, 0.8125, 0.625, 0.875, 0.625, 0.875, 0.625, 0.8125, 0.625, 0.8125, 0.625, 0.875, 0.625, 0.875, 0.625, 0.9375, 0.625, 0.9375, 0.625, 1.0, 0.625, 1.0, 0.625, 0.8125, 0.625, 0.8125, 0.625, 0.875, 0.625, 0.875, 0.625, 0.9375, 0.625, 0.9375, 0.625, 1.0, 0.625, 1.0, 0.625, 0.9375, 0.625, 0.9375, 0.625, 1.0, 0.625, 1.0, 0.625, 0.75, 0.625, 0.75, 0.625, 0.8125, 0.625, 0.8125, 0.625, 0.75, 0.625, 0.75, 0.625, 0.8125, 0.625, 0.8125, 0.625, 0.75, 0.625, 0.75, 0.625, 0.8125, 0.625, 0.8125, 0.625, 0.75, 0.625, 0.75, 0.625, 0.8125, 0.625, 0.8125, 0.625, 0.875, 0.625, 0.875, 0.625, 0.9375, 0.625, 0.9375, 0.625, 0.875, 0.625, 0.875, 0.625, 0.9375, 0.625, 0.9375, 0.625, 0.9375, 0.625, 0.9375, 0.625, 1.0, 0.625, 1.0, 0.625, 0.75, 0.625, 0.75, 0.625, 0.8125, 0.625, 0.8125, 0.625, 0.75, 0.625, 0.75, 0.625, 0.8125, 0.625, 0.8125, 0.625, 0.8125, 0.625, 0.8125, 0.625, 0.875, 0.625, 0.875, 0.625, 0.75, 0.625, 0.75, 0.625, 0.8125, 0.625, 0.8125, 0.625, 0.75, 0.625, 0.75, 0.625, 0.8125, 0.625, 0.8125, 0.625, 0.8125, 0.625, 0.8125, 0.625, 0.875, 0.625, 0.875, 0.625, 0.8125, 0.625, 0.8125, 0.625, 0.75, 0.625, 0.75, 0.625, 1.0, 0.625, 1.0, 0.625, 0.9375, 0.625, 0.9375, 0.625, 1.0, 0.625, 1.0, 0.625, 0.9375, 0.625, 0.9375, 0.625, 1.0, 0.625, 1.0, 0.625, 0.9375, 0.625, 0.9375, 0.625, 1.0, 0.625, 1.0, 0.625, 0.9375, 0.625, 0.9375, 0.625, 0.875, 0.625, 0.875, 0.625, 0.8125, 0.625, 0.8125, 0.625, 0.8125, 0.625, 0.8125, 0.625, 0.75, 0.625, 0.75, 0.625, 0.875, 0.625, 0.875, 0.625, 0.9375, 0.625, 0.9375, 0.625, 0.875, 0.625, 0.875, 0.625, 0.9375, 0.625, 0.9375, 0.625, 0.9375, 0.625, 0.9375, 0.625, 1.0, 0.625, 1.0, 0.625, 0.875, 0.625, 0.875, 0.625, 0.9375, 0.625, 0.9375, 0.625, 0.9375, 0.625, 0.9375, 0.625, 1.0, 0.625, 1.0, 0.0, 0.0, 0.0, 0.0, 0.0, 0.0, 0.0, 0.0, 0.0, 0.0, 0.0, 0.0, 0.0, 0.0, 0.0, 0.0, 0.0, 0.0, 0.0, 0.0, 0.0, 0.0, 0.0, 0.0, 0.0, 0.0, 0.0, 0.0, 0.0, 0.0, 0.0, 0.0, 0.0, 0.0, 0.0, 0.0, 0.0, 0.0, 0.0, 0.0, 0.0, 0.0, 0.0, 0.0, 0.0, 0.0, 0.0, 0.0, 0.0, 0.0, 0.0, 0.0, 0.0, 0.0, 0.0, 0.0, 0.0, 0.0, 0.0, 0.0, 0.0, 0.0, 0.0, 0.0, 0.0, 0.0, 0.0, 0.0, 0.0, 0.0, 0.0, 0.0, 0.0, 0.0, 0.0, 0.0, 0.0, 0.0, 0.0, 0.0, 0.0, 0.0, 0.0, 0.0, 0.0, 0.0, 0.0, 0.0, 0.0, 0.0, 0.0, 0.0, 0.0, 0.0, 0.0, 0.0, 0.0, 0.0, 0.0, 0.0, 0.0, 0.0, 0.0, 0.0, 0.0, 0.0, 0.0, 0.0, 0.0, 0.0, 0.0, 0.0, 0.0, 0.0, 0.0, 0.0])
me_cube_010.update()

# ---- objects
ob_cylinder = bpy.data.objects.new('Cylinder', me_cylinder)
ob_cube = bpy.data.objects.new('Cube', me_cube_001)
ob_cube_001 = bpy.data.objects.new('Cube.001', me_cube_002)
ob_cube_002 = bpy.data.objects.new('Cube.002', me_cube_003)
ob_cube_003 = bpy.data.objects.new('Cube.003', me_cube_004)
ob_cube_004 = bpy.data.objects.new('Cube.004', me_cube_005)
ob_cube_005 = bpy.data.objects.new('Cube.005', me_cube_006)
ob_cube_006 = bpy.data.objects.new('Cube.006', me_cube_007)
ob_cube_007 = bpy.data.objects.new('Cube.007', me_cube_008)
ob_cube_008 = bpy.data.objects.new('Cube.008', me_cube_009)
ob_cube_009 = bpy.data.objects.new('Cube.009', me_cube_010)

# ---- transforms, parenting, visibility, modifiers, constraints
ob_cylinder.location = (0.0, -14.41, 10.4)
ob_cylinder.scale = (6.704, 6.704, 11.8)
ob_cube.location = (0.0, 33.94, 19.45)
ob_cube.scale = (1.941, 1.941, 6.272)
ob_cube_001.location = (6.392, 50.39, 19.45)
ob_cube_001.scale = (1.941, 1.941, 6.272)
ob_cube_002.location = (-7.572, 74.36, 31.44)
ob_cube_002.scale = (0.8453, 8.54, 17.2)
ob_cube_003.location = (-0.3137, 103.6, 34.58)
ob_cube_003.rotation_euler = (0.0, -0.0, -1.571)
ob_cube_003.scale = (0.8453, 19.72, 13.58)
ob_cube_004.location = (-0.3137, 111.4, 17.05)
ob_cube_004.rotation_euler = (1.571, 1.571, 0.0)
ob_cube_004.scale = (0.8453, 19.72, 13.58)
ob_cube_005.location = (-0.3137, 119.1, 27.15)
ob_cube_005.rotation_euler = (3.142, 7.55e-08, 1.571)
ob_cube_005.scale = (0.8453, 19.72, 22.85)
ob_cube_006.location = (-0.3137, 109.8, 32.4)
ob_cube_006.rotation_euler = (3.142, 7.55e-08, 1.571)
ob_cube_006.scale = (0.8453, 19.72, 22.85)
ob_cube_007.location = (-0.1251, 133.8, 32.37)
ob_cube_007.rotation_euler = (3.142, 7.55e-08, 3.142)
ob_cube_007.scale = (0.8453, 11.53, 22.85)
ob_cube_008.location = (-0.3137, 164.0, 28.65)
ob_cube_008.rotation_euler = (1.571, 1.571, 0.0)
ob_cube_008.scale = (0.8453, 19.72, 13.58)
ob_cube_009.location = (-4.768e-07, -1.434, -21.57)
ob_cube_009.scale = (10.99, 7.731, 0.6571)

# ---- collection membership
col_collection.objects.link(ob_cylinder)
col_collection.objects.link(ob_cube)
col_collection.objects.link(ob_cube_001)
col_collection.objects.link(ob_cube_002)
col_collection.objects.link(ob_cube_003)
col_collection.objects.link(ob_cube_004)
col_collection.objects.link(ob_cube_005)
col_collection.objects.link(ob_cube_006)
col_collection.objects.link(ob_cube_007)
col_collection.objects.link(ob_cube_008)
col_collection.objects.link(ob_cube_009)

# ---- scene / render settings (as saved in the file)
scene.frame_start = 1; scene.frame_end = 250; scene.frame_set(1)
scene.render.engine = 'BLENDER_EEVEE_NEXT'
scene.cycles.sampling_pattern = 'TABULATED_SOBOL'
scene.view_settings.view_transform = 'Filmic'
bpy.context.view_layer.update()

# ---- added for rendering (the .blend has no active camera and no usable light): camera, sun
cam_auto = bpy.data.cameras.new('AutoCamera')
cam_auto.lens = 50.0
cam_auto.sensor_width = 36.0
cam_auto.clip_end = 3333.1
ob_auto_camera = bpy.data.objects.new('AutoCamera', cam_auto)
scene.collection.objects.link(ob_auto_camera)
ob_auto_camera.location = (189.607, -157.183, 161.571)
ob_auto_camera.rotation_euler = (1.09748, -7.21219e-08, 0.694738)
scene.camera = ob_auto_camera
light_auto_sun = bpy.data.lights.new('AutoSun', 'SUN')
light_auto_sun.energy = 3.0
light_auto_sun.angle = 0.0523599
ob_auto_sun = bpy.data.objects.new('AutoSun', light_auto_sun)
scene.collection.objects.link(ob_auto_sun)
ob_auto_sun.rotation_euler = (0.872665, 0.174533, 0.523599)
bpy.context.view_layer.update()
